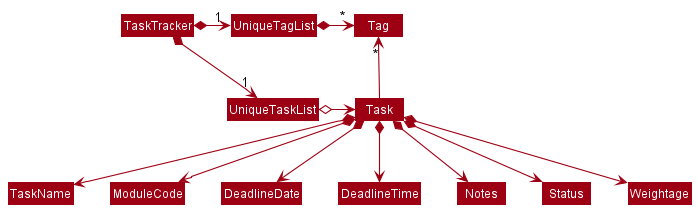

The diagram above was rendered by PlantUML. Its source (embedded in the PNG):
@startuml
!include style.puml
skinparam arrowThickness 1.1
skinparam arrowColor MODEL_COLOR
skinparam classBackgroundColor MODEL_COLOR

TaskTracker *-right-> "1" UniqueTaskList
TaskTracker *-right-> "1" UniqueTagList
UniqueTagList -[hidden]down- UniqueTaskList
UniqueTagList -[hidden]down- UniqueTaskList

UniqueTagList *-right-> "*" Tag
UniqueTaskList o-right-> Task

Task -up-> "*" Tag

Task *--> TaskName
Task *--> ModuleCode
Task *--> DeadlineDate
Task *--> DeadlineTime
Task *--> Notes
Task *--> Status
Task *--> Weightage

@enduml